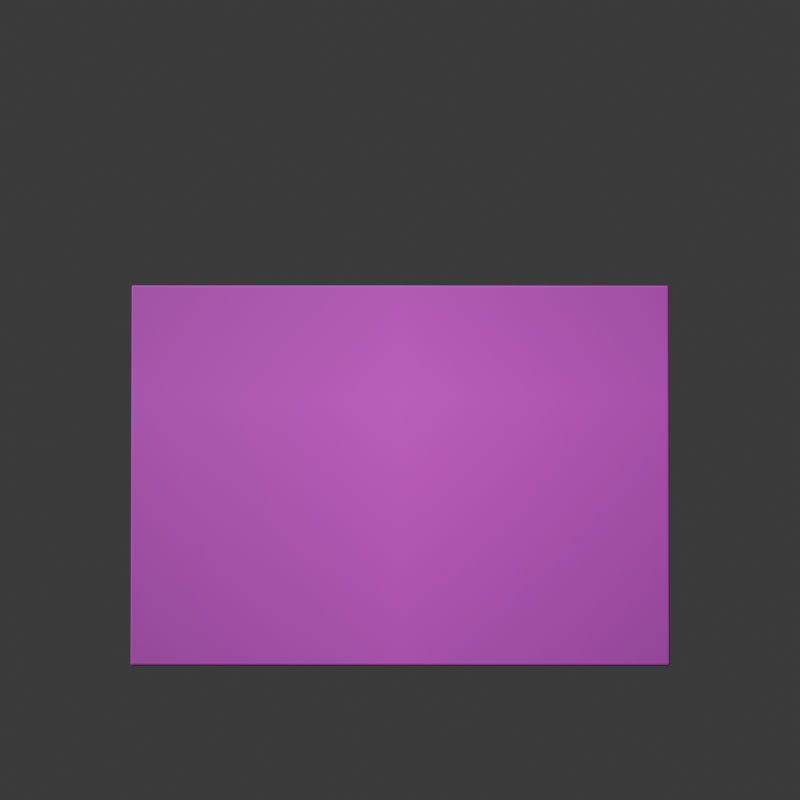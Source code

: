 # Source: macbook-closed-photo-projected.blend  (saved by Blender 5.2.44; exported with 4.5.12 LTS)
import bpy
from mathutils import Matrix  # noqa: F401  (used for matrix-valued properties, if any)

bpy.ops.wm.read_factory_settings(use_empty=True)
scene = bpy.context.scene
scene.name = 'Scene'

# ---- collections
col_collection = bpy.data.collections.new('Collection'); scene.collection.children.link(col_collection)
col_product_geometry = bpy.data.collections.new('PRODUCT_GEOMETRY'); scene.collection.children.link(col_product_geometry)

# ---- images (referenced by path relative to the original .blend; pixels are not part of the script)
import os
ASSET_DIR = os.environ.get("B2B_ASSET_DIR", "")  # directory of the original .blend (textures are referenced by path, not embedded)
HERE = os.path.dirname(os.path.abspath(__file__))  # packed textures are extracted next to this script under _unpacked/

def load_image(name, relpath, width, height, colorspace="sRGB"):
    """Load a texture the original file referenced (path relative to the .blend, or extracted next to this script)."""
    p = next((c for c in (os.path.join(HERE, relpath), os.path.join(ASSET_DIR, relpath)) if relpath and os.path.exists(c)), "")
    if p:
        img = bpy.data.images.load(p, check_existing=True)
        img.name = name
    else:  # same state as the original file: an image datablock whose file is absent (Cycles renders it pink)
        img = bpy.data.images.new(name, width, height)
        img.source = "FILE"
        img.filepath = "//" + (relpath or name)
    img.colorspace_settings.name = colorspace
    return img
img_src_img_store_closed_top_png = load_image('src_img_store_closed_top.png', 'src_img_store_closed_top.png', 1024, 1024, 'sRGB')

# ---- materials (node trees are filled in below, after node groups)
mat_midnight_neutral_fallback = bpy.data.materials.new('Midnight_Neutral_Fallback')
mat_midnight_neutral_fallback.diffuse_color = (0.055, 0.065, 0.082, 1.0)
mat_photo_src_img_store_closed_top_lid = bpy.data.materials.new('PHOTO_src_img_store_closed_top_Lid')

# ---- material node trees
mat_midnight_neutral_fallback.use_nodes = True; mat_midnight_neutral_fallback.node_tree.nodes.clear()
_N = mat_midnight_neutral_fallback.node_tree.nodes; _L = mat_midnight_neutral_fallback.node_tree.links
n0 = _N.new('ShaderNodeBsdfPrincipled'); n0.name = 'Principled BSDF'; n0.location = (-200, 100)
n0.inputs[0].default_value = (0.055, 0.065, 0.082, 1.0)
n0.inputs[1].default_value = 0.55
n0.inputs[2].default_value = 0.38
n0.inputs[10].default_value = 0.005
n1 = _N.new('ShaderNodeOutputMaterial'); n1.name = 'Material Output'; n1.location = (200, 100)
_L.new(n0.outputs[0], n1.inputs[0])
n1.is_active_output = True
mat_photo_src_img_store_closed_top_lid.use_nodes = True; mat_photo_src_img_store_closed_top_lid.node_tree.nodes.clear()
_N = mat_photo_src_img_store_closed_top_lid.node_tree.nodes; _L = mat_photo_src_img_store_closed_top_lid.node_tree.links
n0 = _N.new('ShaderNodeOutputMaterial'); n0.name = 'Material Output'; n0.location = (0, 0)
n1 = _N.new('ShaderNodeMixShader'); n1.name = 'Mix Shader'; n1.location = (0, 0)
n2 = _N.new('ShaderNodeBsdfPrincipled'); n2.name = 'Principled BSDF'; n2.location = (0, 0)
n2.inputs[0].default_value = (0.055, 0.065, 0.082, 1.0)
n2.inputs[2].default_value = 0.72
n2.inputs[10].default_value = 0.005
n3 = _N.new('ShaderNodeBsdfPrincipled'); n3.name = 'Principled BSDF.001'; n3.location = (0, 0)
n3.inputs[2].default_value = 0.58
n3.inputs[10].default_value = 0.005
n4 = _N.new('ShaderNodeUVMap'); n4.name = 'UV Map'; n4.location = (0, 0)
n4.width = 160
n4.uv_map = 'UV_src_img_store_closed_top'
n5 = _N.new('ShaderNodeTexImage'); n5.name = 'Image Texture'; n5.location = (0, 0)
n5.image = img_src_img_store_closed_top_png
n5.extension = 'CLIP'
_L.new(n4.outputs[0], n5.inputs[0])
_L.new(n5.outputs[0], n3.inputs[0])
_L.new(n5.outputs[1], n1.inputs[0])
_L.new(n2.outputs[0], n1.inputs[1])
_L.new(n3.outputs[0], n1.inputs[2])
_L.new(n1.outputs[0], n0.inputs[0])
n0.is_active_output = True

# ---- world
world_world = bpy.data.worlds.new('World'); scene.world = world_world
world_world.use_nodes = True; world_world.node_tree.nodes.clear()
_N = world_world.node_tree.nodes; _L = world_world.node_tree.links
n0 = _N.new('ShaderNodeOutputWorld'); n0.name = 'World Output'; n0.location = (200, 100)
n1 = _N.new('ShaderNodeBackground'); n1.name = 'Background'; n1.location = (-200, 100)
n1.inputs[0].default_value = (0.05088, 0.05088, 0.05088, 1.0)
_L.new(n1.outputs[0], n0.inputs[0])
n0.is_active_output = True
world_world.color = (0.05088, 0.05088, 0.05088)
world_world.sun_shadow_jitter_overblur = 0.0

# ---- cameras
cam_projection_src_img_store_closed_top = bpy.data.cameras.new('Projection_src_img_store_closed_top')
cam_projection_src_img_store_closed_top.lens = 70.0
cam_projection_src_img_store_closed_top.shift_y = 0.09392

# ---- meshes
me_cube = bpy.data.meshes.new('Cube')
me_cube.from_pydata([(-0.1521, -0.1075, -0.002938), (-0.1521, -0.1075, 0.002938), (-0.1521, 0.1075, -0.002938), (-0.1521, 0.1075, 0.002938), (0.1521, -0.1075, -0.002938), (0.1521, -0.1075, 0.002938), (0.1521, 0.1075, -0.002938), (0.1521, 0.1075, 0.002938)], [], [(0, 1, 3, 2), (2, 3, 7, 6), (6, 7, 5, 4), (4, 5, 1, 0), (2, 6, 4, 0), (7, 3, 1, 5)])
_uv = me_cube.uv_layers.new(name='UVMap')
_uv.uv.foreach_set('vector', [0.375, 0.0, 0.625, 0.0, 0.625, 0.25, 0.375, 0.25, 0.375, 0.25, 0.625, 0.25, 0.625, 0.5, 0.375, 0.5, 0.375, 0.5, 0.625, 0.5, 0.625, 0.75, 0.375, 0.75, 0.375, 0.75, 0.625, 0.75, 0.625, 1.0, 0.375, 1.0, 0.125, 0.5, 0.375, 0.5, 0.375, 0.75, 0.125, 0.75, 0.625, 0.5, 0.875, 0.5, 0.875, 0.75, 0.625, 0.75])
me_cube.materials.append(mat_midnight_neutral_fallback)
me_cube.update()
me_cube_001 = bpy.data.meshes.new('Cube.001')
me_cube_001.from_pydata([(-0.1521, -0.1075, -0.002712), (-0.1521, -0.1075, 0.002712), (-0.1521, 0.1075, -0.002712), (-0.1521, 0.1075, 0.002712), (0.1521, -0.1075, -0.002712), (0.1521, -0.1075, 0.002712), (0.1521, 0.1075, -0.002712), (0.1521, 0.1075, 0.002712)], [], [(0, 1, 3, 2), (2, 3, 7, 6), (6, 7, 5, 4), (4, 5, 1, 0), (2, 6, 4, 0), (7, 3, 1, 5)])
me_cube_001.polygons.foreach_set('material_index', [0, 0, 0, 0, 0, 1])
_uv = me_cube_001.uv_layers.new(name='UVMap')
_uv.uv.foreach_set('vector', [0.375, 0.0, 0.625, 0.0, 0.625, 0.25, 0.375, 0.25, 0.375, 0.25, 0.625, 0.25, 0.625, 0.5, 0.375, 0.5, 0.375, 0.5, 0.625, 0.5, 0.625, 0.75, 0.375, 0.75, 0.375, 0.75, 0.625, 0.75, 0.625, 1.0, 0.375, 1.0, 0.125, 0.5, 0.375, 0.5, 0.375, 0.75, 0.125, 0.75, 0.625, 0.5, 0.875, 0.5, 0.875, 0.75, 0.625, 0.75])
_uv.active_render = True
_uv = me_cube_001.uv_layers.new(name='UV_src_img_store_closed_top')
_uv.uv.foreach_set('vector', [0.8343, 0.6424, 0.8363, 0.644, 0.8378, 0.1675, 0.8357, 0.1688, 0.8357, 0.1688, 0.8378, 0.1675, 0.1622, 0.1675, 0.1643, 0.1688, 0.1643, 0.1688, 0.1622, 0.1675, 0.1637, 0.644, 0.1657, 0.6424, 0.1657, 0.6424, 0.1637, 0.644, 0.8363, 0.644, 0.8343, 0.6424, 0.8357, 0.1688, 0.1643, 0.1688, 0.1657, 0.6424, 0.8343, 0.6424, 0.1622, 0.1675, 0.8378, 0.1675, 0.8363, 0.644, 0.1637, 0.644])
me_cube_001.materials.append(mat_midnight_neutral_fallback)
me_cube_001.materials.append(mat_photo_src_img_store_closed_top_lid)
me_cube_001.update()

# ---- objects
ob_projection_src_img_store_closed_top = bpy.data.objects.new('Projection_src_img_store_closed_top', cam_projection_src_img_store_closed_top)
ob_baseslab = bpy.data.objects.new('BaseSlab', me_cube)
ob_lid = bpy.data.objects.new('Lid', me_cube_001)

# ---- transforms, parenting, visibility, modifiers, constraints
ob_projection_src_img_store_closed_top.location = (9.435e-19, 0.01541, 0.8884)
ob_projection_src_img_store_closed_top.rotation_euler = (0.01745, 2.635e-09, 3.142)
ob_projection_src_img_store_closed_top.hide_render = True
ob_baseslab.location = (0.0, 0.0, 0.002938)
_m = ob_baseslab.modifiers.new('deterministic_edge_radius', 'BEVEL')
_m.width = 0.001356
_m.width_pct = 0.001356
_m.segments = 4
ob_lid.location = (0.0, 0.0, 0.008588)
_m = ob_lid.modifiers.new('deterministic_edge_radius', 'BEVEL')
_m.width = 0.001356
_m.width_pct = 0.001356
_m.segments = 4

# ---- collection membership
scene.collection.objects.link(ob_projection_src_img_store_closed_top)
col_product_geometry.objects.link(ob_baseslab)
col_product_geometry.objects.link(ob_lid)

# ---- scene / render settings (as saved in the file)
scene.camera = ob_projection_src_img_store_closed_top
scene.frame_start = 1; scene.frame_end = 250; scene.frame_set(1)
scene.render.engine = 'BLENDER_EEVEE_NEXT'
scene.render.resolution_x = 256
scene.render.resolution_y = 256
scene.render.bake_bias = 0.0
scene.render.bake_samples = 0
scene.render.compositor_device = 'GPU'
scene.eevee.use_volume_custom_range = False
scene.eevee.fast_gi_thickness_near = 0.1
scene.eevee.fast_gi_thickness_far = 0.0
scene.eevee.ray_tracing_options.screen_trace_thickness = 0.1
bpy.context.view_layer.update()

# ---- added for rendering (the .blend has no usable light): sun
light_auto_sun = bpy.data.lights.new('AutoSun', 'SUN')
light_auto_sun.energy = 3.0
light_auto_sun.angle = 0.0523599
ob_auto_sun = bpy.data.objects.new('AutoSun', light_auto_sun)
scene.collection.objects.link(ob_auto_sun)
ob_auto_sun.rotation_euler = (0.872665, 0.174533, 0.523599)
bpy.context.view_layer.update()
